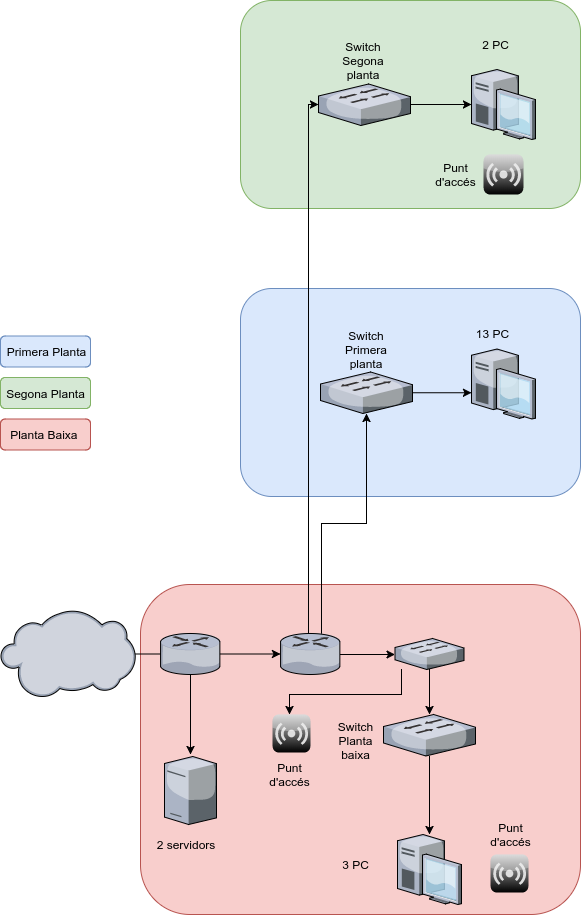

The diagram above was exported from draw.io. Its source (the exported page's mxGraphModel, read from the mxfile embedded in the PNG):
<mxGraphModel dx="2114" dy="2204" grid="1" gridSize="10" guides="1" tooltips="1" connect="1" arrows="1" fold="1" page="1" pageScale="1" pageWidth="827" pageHeight="1169" math="0" shadow="0">
  <root>
    <mxCell id="0" />
    <mxCell id="1" parent="0" />
    <mxCell id="tDK7vw0swk1sA9hiMZZi-4" value="" style="rounded=1;whiteSpace=wrap;html=1;fillColor=#f8cecc;strokeColor=#b85450;" parent="1" vertex="1">
      <mxGeometry x="170" y="320" width="440" height="330" as="geometry" />
    </mxCell>
    <mxCell id="tDK7vw0swk1sA9hiMZZi-29" value="" style="edgeStyle=orthogonalEdgeStyle;rounded=0;orthogonalLoop=1;jettySize=auto;html=1;" parent="1" source="tDK7vw0swk1sA9hiMZZi-1" target="tDK7vw0swk1sA9hiMZZi-9" edge="1">
      <mxGeometry relative="1" as="geometry">
        <Array as="points" />
      </mxGeometry>
    </mxCell>
    <mxCell id="tDK7vw0swk1sA9hiMZZi-1" value="" style="verticalLabelPosition=bottom;aspect=fixed;html=1;verticalAlign=top;strokeColor=none;align=center;outlineConnect=0;shape=mxgraph.citrix.cloud;" parent="1" vertex="1">
      <mxGeometry x="30" y="345.5" width="135" height="88" as="geometry" />
    </mxCell>
    <mxCell id="tDK7vw0swk1sA9hiMZZi-17" value="" style="rounded=1;whiteSpace=wrap;html=1;fillColor=#dae8fc;strokeColor=#6c8ebf;fontStyle=1" parent="1" vertex="1">
      <mxGeometry x="270" y="24" width="340" height="208" as="geometry" />
    </mxCell>
    <mxCell id="tDK7vw0swk1sA9hiMZZi-22" value="" style="rounded=1;whiteSpace=wrap;html=1;fillColor=#d5e8d4;strokeColor=#82b366;fontStyle=1" parent="1" vertex="1">
      <mxGeometry x="270" y="-264" width="340" height="208" as="geometry" />
    </mxCell>
    <mxCell id="tDK7vw0swk1sA9hiMZZi-6" value="Planta Baixa&amp;nbsp;" style="rounded=1;whiteSpace=wrap;html=1;fillColor=#f8cecc;strokeColor=#b85450;" parent="1" vertex="1">
      <mxGeometry x="30" y="154.5" width="90" height="31" as="geometry" />
    </mxCell>
    <mxCell id="tDK7vw0swk1sA9hiMZZi-7" value="Primera Planta" style="rounded=1;whiteSpace=wrap;html=1;fillColor=#dae8fc;strokeColor=#6c8ebf;" parent="1" vertex="1">
      <mxGeometry x="30" y="71.5" width="90" height="31" as="geometry" />
    </mxCell>
    <mxCell id="tDK7vw0swk1sA9hiMZZi-8" value="Segona Planta" style="rounded=1;whiteSpace=wrap;html=1;fillColor=#d5e8d4;strokeColor=#82b366;" parent="1" vertex="1">
      <mxGeometry x="30" y="113" width="90" height="31" as="geometry" />
    </mxCell>
    <mxCell id="tDK7vw0swk1sA9hiMZZi-49" style="edgeStyle=orthogonalEdgeStyle;rounded=0;orthogonalLoop=1;jettySize=auto;html=1;" parent="1" source="tDK7vw0swk1sA9hiMZZi-56" target="tDK7vw0swk1sA9hiMZZi-13" edge="1">
      <mxGeometry relative="1" as="geometry">
        <Array as="points">
          <mxPoint x="459" y="426" />
          <mxPoint x="459" y="426" />
        </Array>
      </mxGeometry>
    </mxCell>
    <mxCell id="tDK7vw0swk1sA9hiMZZi-50" style="edgeStyle=orthogonalEdgeStyle;rounded=0;orthogonalLoop=1;jettySize=auto;html=1;" parent="1" source="tDK7vw0swk1sA9hiMZZi-9" target="tDK7vw0swk1sA9hiMZZi-19" edge="1">
      <mxGeometry relative="1" as="geometry">
        <Array as="points">
          <mxPoint x="351" y="259" />
          <mxPoint x="396" y="259" />
        </Array>
      </mxGeometry>
    </mxCell>
    <mxCell id="tDK7vw0swk1sA9hiMZZi-51" style="edgeStyle=orthogonalEdgeStyle;rounded=0;orthogonalLoop=1;jettySize=auto;html=1;" parent="1" source="tDK7vw0swk1sA9hiMZZi-9" target="tDK7vw0swk1sA9hiMZZi-24" edge="1">
      <mxGeometry relative="1" as="geometry">
        <Array as="points">
          <mxPoint x="338" y="-160" />
        </Array>
      </mxGeometry>
    </mxCell>
    <mxCell id="tDK7vw0swk1sA9hiMZZi-54" style="edgeStyle=orthogonalEdgeStyle;rounded=0;orthogonalLoop=1;jettySize=auto;html=1;" parent="1" source="tDK7vw0swk1sA9hiMZZi-56" target="tDK7vw0swk1sA9hiMZZi-53" edge="1">
      <mxGeometry relative="1" as="geometry">
        <Array as="points">
          <mxPoint x="431" y="430" />
          <mxPoint x="319" y="430" />
        </Array>
      </mxGeometry>
    </mxCell>
    <mxCell id="tDK7vw0swk1sA9hiMZZi-9" value="" style="verticalLabelPosition=bottom;aspect=fixed;html=1;verticalAlign=top;strokeColor=none;align=center;outlineConnect=0;shape=mxgraph.citrix.router;" parent="1" vertex="1">
      <mxGeometry x="310" y="369" width="60" height="41" as="geometry" />
    </mxCell>
    <mxCell id="tDK7vw0swk1sA9hiMZZi-31" value="" style="edgeStyle=orthogonalEdgeStyle;rounded=0;orthogonalLoop=1;jettySize=auto;html=1;" parent="1" source="tDK7vw0swk1sA9hiMZZi-13" target="tDK7vw0swk1sA9hiMZZi-15" edge="1">
      <mxGeometry relative="1" as="geometry" />
    </mxCell>
    <mxCell id="tDK7vw0swk1sA9hiMZZi-13" value="" style="verticalLabelPosition=bottom;aspect=fixed;html=1;verticalAlign=top;strokeColor=none;align=center;outlineConnect=0;shape=mxgraph.citrix.switch;" parent="1" vertex="1">
      <mxGeometry x="413" y="450" width="92" height="41.5" as="geometry" />
    </mxCell>
    <mxCell id="tDK7vw0swk1sA9hiMZZi-15" value="" style="verticalLabelPosition=bottom;aspect=fixed;html=1;verticalAlign=top;strokeColor=none;align=center;outlineConnect=0;shape=mxgraph.citrix.desktop;" parent="1" vertex="1">
      <mxGeometry x="427" y="570" width="64" height="70" as="geometry" />
    </mxCell>
    <mxCell id="tDK7vw0swk1sA9hiMZZi-16" value="" style="verticalLabelPosition=bottom;aspect=fixed;html=1;verticalAlign=top;strokeColor=none;align=center;outlineConnect=0;shape=mxgraph.citrix.role_repeater;fillColor=#CCCCCC;gradientColor=#000000;gradientDirection=south;" parent="1" vertex="1">
      <mxGeometry x="520" y="590" width="38" height="38" as="geometry" />
    </mxCell>
    <mxCell id="tDK7vw0swk1sA9hiMZZi-19" value="" style="verticalLabelPosition=bottom;aspect=fixed;html=1;verticalAlign=top;strokeColor=none;align=center;outlineConnect=0;shape=mxgraph.citrix.switch;" parent="1" vertex="1">
      <mxGeometry x="350" y="107.5" width="92" height="41.5" as="geometry" />
    </mxCell>
    <mxCell id="tDK7vw0swk1sA9hiMZZi-36" value="" style="edgeStyle=orthogonalEdgeStyle;rounded=0;orthogonalLoop=1;jettySize=auto;html=1;" parent="1" source="tDK7vw0swk1sA9hiMZZi-19" target="tDK7vw0swk1sA9hiMZZi-20" edge="1">
      <mxGeometry relative="1" as="geometry">
        <Array as="points">
          <mxPoint x="520" y="128" />
          <mxPoint x="520" y="128" />
        </Array>
      </mxGeometry>
    </mxCell>
    <mxCell id="tDK7vw0swk1sA9hiMZZi-20" value="" style="verticalLabelPosition=bottom;aspect=fixed;html=1;verticalAlign=top;strokeColor=none;align=center;outlineConnect=0;shape=mxgraph.citrix.desktop;" parent="1" vertex="1">
      <mxGeometry x="501" y="84.5" width="64" height="70" as="geometry" />
    </mxCell>
    <mxCell id="tDK7vw0swk1sA9hiMZZi-38" style="edgeStyle=orthogonalEdgeStyle;rounded=0;orthogonalLoop=1;jettySize=auto;html=1;" parent="1" source="tDK7vw0swk1sA9hiMZZi-24" target="tDK7vw0swk1sA9hiMZZi-25" edge="1">
      <mxGeometry relative="1" as="geometry" />
    </mxCell>
    <mxCell id="tDK7vw0swk1sA9hiMZZi-24" value="" style="verticalLabelPosition=bottom;aspect=fixed;html=1;verticalAlign=top;strokeColor=none;align=center;outlineConnect=0;shape=mxgraph.citrix.switch;" parent="1" vertex="1">
      <mxGeometry x="348" y="-180.5" width="92" height="41.5" as="geometry" />
    </mxCell>
    <mxCell id="tDK7vw0swk1sA9hiMZZi-25" value="" style="verticalLabelPosition=bottom;aspect=fixed;html=1;verticalAlign=top;strokeColor=none;align=center;outlineConnect=0;shape=mxgraph.citrix.desktop;" parent="1" vertex="1">
      <mxGeometry x="501" y="-195" width="64" height="70" as="geometry" />
    </mxCell>
    <mxCell id="tDK7vw0swk1sA9hiMZZi-26" value="" style="verticalLabelPosition=bottom;aspect=fixed;html=1;verticalAlign=top;strokeColor=none;align=center;outlineConnect=0;shape=mxgraph.citrix.role_repeater;fillColor=#CCCCCC;gradientColor=#000000;gradientDirection=south;" parent="1" vertex="1">
      <mxGeometry x="513" y="-110" width="40" height="40" as="geometry" />
    </mxCell>
    <mxCell id="tDK7vw0swk1sA9hiMZZi-41" value="Switch Planta baixa" style="text;html=1;strokeColor=none;fillColor=none;align=center;verticalAlign=middle;whiteSpace=wrap;rounded=0;" parent="1" vertex="1">
      <mxGeometry x="365" y="465" width="40" height="20" as="geometry" />
    </mxCell>
    <mxCell id="tDK7vw0swk1sA9hiMZZi-42" value="3 PC" style="text;html=1;strokeColor=none;fillColor=none;align=center;verticalAlign=middle;whiteSpace=wrap;rounded=0;" parent="1" vertex="1">
      <mxGeometry x="365" y="590" width="40" height="20" as="geometry" />
    </mxCell>
    <mxCell id="tDK7vw0swk1sA9hiMZZi-43" value="&lt;span&gt;Punt d'accés&lt;/span&gt;" style="text;html=1;strokeColor=none;fillColor=none;align=center;verticalAlign=middle;whiteSpace=wrap;rounded=0;" parent="1" vertex="1">
      <mxGeometry x="520" y="560" width="40" height="20" as="geometry" />
    </mxCell>
    <mxCell id="tDK7vw0swk1sA9hiMZZi-44" value="13 PC" style="text;html=1;strokeColor=none;fillColor=none;align=center;verticalAlign=middle;whiteSpace=wrap;rounded=0;" parent="1" vertex="1">
      <mxGeometry x="501" y="59" width="40" height="20" as="geometry" />
    </mxCell>
    <mxCell id="tDK7vw0swk1sA9hiMZZi-45" value="Switch Primera&lt;br&gt;planta" style="text;html=1;strokeColor=none;fillColor=none;align=center;verticalAlign=middle;whiteSpace=wrap;rounded=0;" parent="1" vertex="1">
      <mxGeometry x="376" y="74.5" width="40" height="20" as="geometry" />
    </mxCell>
    <mxCell id="tDK7vw0swk1sA9hiMZZi-46" value="&lt;span&gt;Punt d'accés&lt;/span&gt;" style="text;html=1;strokeColor=none;fillColor=none;align=center;verticalAlign=middle;whiteSpace=wrap;rounded=0;" parent="1" vertex="1">
      <mxGeometry x="465" y="-100" width="40" height="20" as="geometry" />
    </mxCell>
    <mxCell id="tDK7vw0swk1sA9hiMZZi-47" value="2 PC" style="text;html=1;strokeColor=none;fillColor=none;align=center;verticalAlign=middle;whiteSpace=wrap;rounded=0;" parent="1" vertex="1">
      <mxGeometry x="505" y="-230" width="40" height="20" as="geometry" />
    </mxCell>
    <mxCell id="tDK7vw0swk1sA9hiMZZi-48" value="Switch Segona planta" style="text;html=1;strokeColor=none;fillColor=none;align=center;verticalAlign=middle;whiteSpace=wrap;rounded=0;" parent="1" vertex="1">
      <mxGeometry x="373" y="-215" width="40" height="20" as="geometry" />
    </mxCell>
    <mxCell id="tDK7vw0swk1sA9hiMZZi-53" value="" style="verticalLabelPosition=bottom;aspect=fixed;html=1;verticalAlign=top;strokeColor=none;align=center;outlineConnect=0;shape=mxgraph.citrix.role_repeater;fillColor=#CCCCCC;gradientColor=#000000;gradientDirection=south;" parent="1" vertex="1">
      <mxGeometry x="302" y="450" width="38" height="38" as="geometry" />
    </mxCell>
    <mxCell id="tDK7vw0swk1sA9hiMZZi-55" value="&lt;span&gt;Punt d'accés&lt;/span&gt;" style="text;html=1;strokeColor=none;fillColor=none;align=center;verticalAlign=middle;whiteSpace=wrap;rounded=0;" parent="1" vertex="1">
      <mxGeometry x="299.5" y="500" width="40" height="20" as="geometry" />
    </mxCell>
    <mxCell id="tDK7vw0swk1sA9hiMZZi-56" value="" style="verticalLabelPosition=bottom;aspect=fixed;html=1;verticalAlign=top;strokeColor=none;align=center;outlineConnect=0;shape=mxgraph.citrix.switch;" parent="1" vertex="1">
      <mxGeometry x="424.5" y="374" width="69" height="31" as="geometry" />
    </mxCell>
    <mxCell id="tDK7vw0swk1sA9hiMZZi-57" style="edgeStyle=orthogonalEdgeStyle;rounded=0;orthogonalLoop=1;jettySize=auto;html=1;" parent="1" source="tDK7vw0swk1sA9hiMZZi-9" target="tDK7vw0swk1sA9hiMZZi-56" edge="1">
      <mxGeometry relative="1" as="geometry">
        <mxPoint x="370" y="389.76470588235316" as="sourcePoint" />
        <mxPoint x="458.82352941176487" y="450" as="targetPoint" />
        <Array as="points">
          <mxPoint x="420" y="390" />
          <mxPoint x="420" y="390" />
        </Array>
      </mxGeometry>
    </mxCell>
    <mxCell id="tDK7vw0swk1sA9hiMZZi-60" value="" style="edgeStyle=orthogonalEdgeStyle;rounded=0;orthogonalLoop=1;jettySize=auto;html=1;" parent="1" source="tDK7vw0swk1sA9hiMZZi-58" edge="1">
      <mxGeometry relative="1" as="geometry">
        <mxPoint x="220" y="490" as="targetPoint" />
      </mxGeometry>
    </mxCell>
    <mxCell id="tDK7vw0swk1sA9hiMZZi-58" value="" style="verticalLabelPosition=bottom;aspect=fixed;html=1;verticalAlign=top;strokeColor=none;align=center;outlineConnect=0;shape=mxgraph.citrix.router;" parent="1" vertex="1">
      <mxGeometry x="190" y="369" width="60" height="41" as="geometry" />
    </mxCell>
    <mxCell id="tDK7vw0swk1sA9hiMZZi-61" value="" style="verticalLabelPosition=bottom;aspect=fixed;html=1;verticalAlign=top;strokeColor=none;align=center;outlineConnect=0;shape=mxgraph.citrix.license_server;" parent="1" vertex="1">
      <mxGeometry x="194" y="492" width="52" height="68" as="geometry" />
    </mxCell>
    <mxCell id="NcHnBi9PISRDWauYPiZ4-1" value="2 servidors" style="text;html=1;strokeColor=none;fillColor=none;align=center;verticalAlign=middle;whiteSpace=wrap;rounded=0;" parent="1" vertex="1">
      <mxGeometry x="180" y="570" width="70" height="20" as="geometry" />
    </mxCell>
  </root>
</mxGraphModel>